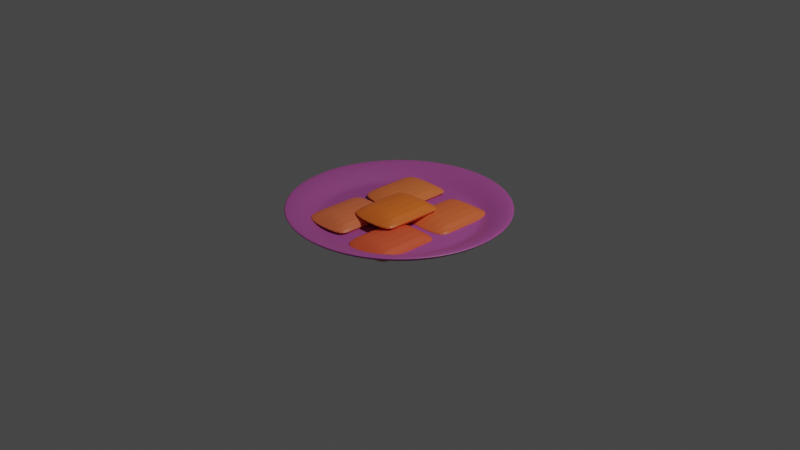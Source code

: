 # Source: kue_bantal.blend  (saved by Blender 2.92.15; exported with 4.5.12 LTS)
import bpy
from mathutils import Matrix  # noqa: F401  (used for matrix-valued properties, if any)

bpy.ops.wm.read_factory_settings(use_empty=True)
scene = bpy.context.scene
scene.name = 'Scene'

# ---- collections
col_collection = bpy.data.collections.new('Collection'); scene.collection.children.link(col_collection)

# ---- materials (node trees are filled in below, after node groups)
mat_material_006 = bpy.data.materials.new('Material.006')
mat_material_006.use_transparent_shadow = False
mat_material_004 = bpy.data.materials.new('Material.004')
mat_material_004.use_transparent_shadow = False
mat_material_005 = bpy.data.materials.new('Material.005')
mat_material_005.use_transparent_shadow = False
mat_material_003 = bpy.data.materials.new('Material.003')
mat_material_003.use_transparent_shadow = False
mat_material_001 = bpy.data.materials.new('Material.001')
mat_material_001.use_transparent_shadow = False
mat_material_002 = bpy.data.materials.new('Material.002')
mat_material_002.use_transparent_shadow = False

# ---- material node trees
mat_material_006.use_nodes = True; mat_material_006.node_tree.nodes.clear()
_N = mat_material_006.node_tree.nodes; _L = mat_material_006.node_tree.links
n0 = _N.new('ShaderNodeBsdfPrincipled'); n0.name = 'Principled BSDF'; n0.location = (10, 300)
n0.distribution = 'GGX'
n0.subsurface_method = 'BURLEY'
n0.inputs[0].default_value = (0.4031, 0.07998, 0.3087, 1.0)
n0.inputs[3].default_value = 1.45
n0.inputs[27].default_value = (0.0, 0.0, 0.0, 1.0)
n0.inputs[28].default_value = 1.0
n1 = _N.new('ShaderNodeOutputMaterial'); n1.name = 'Material Output'; n1.location = (300, 300)
_L.new(n0.outputs[0], n1.inputs[0])
n1.is_active_output = True
mat_material_004.use_nodes = True; mat_material_004.node_tree.nodes.clear()
_N = mat_material_004.node_tree.nodes; _L = mat_material_004.node_tree.links
n0 = _N.new('ShaderNodeBsdfPrincipled'); n0.name = 'Principled BSDF'; n0.location = (10, 300)
n0.distribution = 'GGX'
n0.subsurface_method = 'BURLEY'
n0.inputs[0].default_value = (0.8, 0.1037, 0.03631, 1.0)
n0.inputs[3].default_value = 1.45
n0.inputs[27].default_value = (0.0, 0.0, 0.0, 1.0)
n0.inputs[28].default_value = 1.0
n1 = _N.new('ShaderNodeOutputMaterial'); n1.name = 'Material Output'; n1.location = (300, 300)
_L.new(n0.outputs[0], n1.inputs[0])
n1.is_active_output = True
mat_material_005.use_nodes = True; mat_material_005.node_tree.nodes.clear()
_N = mat_material_005.node_tree.nodes; _L = mat_material_005.node_tree.links
n0 = _N.new('ShaderNodeBsdfPrincipled'); n0.name = 'Principled BSDF'; n0.location = (10, 300)
n0.distribution = 'GGX'
n0.subsurface_method = 'BURLEY'
n0.inputs[0].default_value = (0.8, 0.1686, 0.06233, 1.0)
n0.inputs[3].default_value = 1.45
n0.inputs[27].default_value = (0.0, 0.0, 0.0, 1.0)
n0.inputs[28].default_value = 1.0
n1 = _N.new('ShaderNodeOutputMaterial'); n1.name = 'Material Output'; n1.location = (300, 300)
_L.new(n0.outputs[0], n1.inputs[0])
n1.is_active_output = True
mat_material_003.use_nodes = True; mat_material_003.node_tree.nodes.clear()
_N = mat_material_003.node_tree.nodes; _L = mat_material_003.node_tree.links
n0 = _N.new('ShaderNodeBsdfPrincipled'); n0.name = 'Principled BSDF'; n0.location = (10, 300)
n0.distribution = 'GGX'
n0.subsurface_method = 'BURLEY'
n0.inputs[0].default_value = (0.8, 0.1595, 0.01726, 1.0)
n0.inputs[3].default_value = 1.45
n0.inputs[27].default_value = (0.0, 0.0, 0.0, 1.0)
n0.inputs[28].default_value = 1.0
n1 = _N.new('ShaderNodeOutputMaterial'); n1.name = 'Material Output'; n1.location = (300, 300)
_L.new(n0.outputs[0], n1.inputs[0])
n1.is_active_output = True
mat_material_001.use_nodes = True; mat_material_001.node_tree.nodes.clear()
_N = mat_material_001.node_tree.nodes; _L = mat_material_001.node_tree.links
n0 = _N.new('ShaderNodeBsdfPrincipled'); n0.name = 'Principled BSDF'; n0.location = (10, 300)
n0.distribution = 'GGX'
n0.subsurface_method = 'BURLEY'
n0.inputs[0].default_value = (0.8, 0.1773, 0.04597, 1.0)
n0.inputs[3].default_value = 1.45
n0.inputs[27].default_value = (0.0, 0.0, 0.0, 1.0)
n0.inputs[28].default_value = 1.0
n1 = _N.new('ShaderNodeOutputMaterial'); n1.name = 'Material Output'; n1.location = (300, 300)
_L.new(n0.outputs[0], n1.inputs[0])
n1.is_active_output = True
mat_material_002.use_nodes = True; mat_material_002.node_tree.nodes.clear()
_N = mat_material_002.node_tree.nodes; _L = mat_material_002.node_tree.links
n0 = _N.new('ShaderNodeBsdfPrincipled'); n0.name = 'Principled BSDF'; n0.location = (10, 300)
n0.distribution = 'GGX'
n0.subsurface_method = 'BURLEY'
n0.inputs[0].default_value = (0.8, 0.1449, 0.04019, 1.0)
n0.inputs[3].default_value = 1.45
n0.inputs[27].default_value = (0.0, 0.0, 0.0, 1.0)
n0.inputs[28].default_value = 1.0
n1 = _N.new('ShaderNodeOutputMaterial'); n1.name = 'Material Output'; n1.location = (300, 300)
_L.new(n0.outputs[0], n1.inputs[0])
n1.is_active_output = True

# ---- world
world_world = bpy.data.worlds.new('World'); scene.world = world_world
world_world.use_nodes = True; world_world.node_tree.nodes.clear()
_N = world_world.node_tree.nodes; _L = world_world.node_tree.links
n0 = _N.new('ShaderNodeOutputWorld'); n0.name = 'World Output'; n0.location = (300, 300)
n1 = _N.new('ShaderNodeBackground'); n1.name = 'Background'; n1.location = (10, 300)
n1.inputs[0].default_value = (0.05088, 0.05088, 0.05088, 1.0)
_L.new(n1.outputs[0], n0.inputs[0])
n0.is_active_output = True
world_world.color = (0.05088, 0.05088, 0.05088)
world_world.use_sun_shadow = False
world_world.sun_shadow_jitter_overblur = 0.0

# ---- cameras
cam_camera = bpy.data.cameras.new('Camera')
cam_camera.clip_end = 100.0
cam_camera.ortho_scale = 7.314

# ---- lights
light_light = bpy.data.lights.new('Light', 'POINT')
light_light.transmission_factor = 0.0
light_light.energy = 1000.0
light_light.shadow_soft_size = 0.1
light_light.shadow_maximum_resolution = 0.006
light_light.use_absolute_resolution = True

# ---- meshes
me_cylinder = bpy.data.meshes.new('Cylinder')
me_cylinder.from_pydata([(-1.327e-08, 0.8459, -1.0), (0.0, 1.0, 1.0), (0.2893, 0.7949, -1.0), (0.342, 0.9397, 1.0), (0.5437, 0.648, -1.0), (0.6428, 0.766, 1.0), (0.7326, 0.4229, -1.0), (0.866, 0.5, 1.0), (0.833, 0.1469, -1.0), (0.9848, 0.1736, 1.0), (0.833, -0.1469, -1.0), (0.9848, -0.1736, 1.0), (0.7326, -0.4229, -1.0), (0.866, -0.5, 1.0), (0.5437, -0.648, -1.0), (0.6428, -0.766, 1.0), (0.2893, -0.7949, -1.0), (0.342, -0.9397, 1.0), (1.145e-07, -0.8459, -1.0), (1.51e-07, -1.0, 1.0), (-0.2893, -0.7949, -1.0), (-0.342, -0.9397, 1.0), (-0.5437, -0.648, -1.0), (-0.6428, -0.766, 1.0), (-0.7326, -0.4229, -1.0), (-0.866, -0.5, 1.0), (-0.833, -0.1469, -1.0), (-0.9848, -0.1736, 1.0), (-0.833, 0.1469, -1.0), (-0.9848, 0.1736, 1.0), (-0.7326, 0.4229, -1.0), (-0.866, 0.5, 1.0), (-0.5437, 0.648, -1.0), (-0.6428, 0.766, 1.0), (-0.2893, 0.7949, -1.0), (-0.342, 0.9397, 1.0), (0.342, 0.9397, 2.774), (-1.397e-10, 1.0, 2.774), (0.6428, 0.766, 2.774), (0.866, 0.5, 2.774), (0.9848, 0.1736, 2.774), (0.9848, -0.1736, 2.774), (0.866, -0.5, 2.774), (0.6428, -0.766, 2.774), (0.342, -0.9397, 2.774), (1.509e-07, -1.0, 2.774), (-0.342, -0.9397, 2.774), (-0.6428, -0.766, 2.774), (-0.866, -0.5, 2.774), (-0.9848, -0.1736, 2.774), (-0.9848, 0.1736, 2.774), (-0.866, 0.5, 2.774), (-0.6428, 0.766, 2.774), (-0.342, 0.9397, 2.774), (0.2936, 0.8067, 0.6439), (-1.23e-08, 0.8585, 0.6439), (0.5518, 0.6577, 0.6439), (0.7435, 0.4293, 0.6439), (0.8455, 0.1491, 0.6439), (0.8455, -0.1491, 0.6439), (0.7435, -0.4293, 0.6439), (0.5518, -0.6577, 0.6439), (0.2936, -0.8067, 0.6439), (1.173e-07, -0.8585, 0.6439), (-0.2936, -0.8067, 0.6439), (-0.5518, -0.6577, 0.6439), (-0.7435, -0.4293, 0.6439), (-0.8455, -0.1491, 0.6439), (-0.8455, 0.1491, 0.6439), (-0.7435, 0.4293, 0.6439), (-0.5518, 0.6577, 0.6439), (-0.2936, 0.8067, 0.6439), (0.4052, 1.113, 3.362), (1.613e-08, 1.185, 3.362), (0.7615, 0.9076, 3.362), (1.026, 0.5924, 3.362), (1.167, 0.2057, 3.362), (1.167, -0.2057, 3.362), (1.026, -0.5924, 3.362), (0.7615, -0.9076, 3.362), (0.4052, -1.113, 3.362), (1.95e-07, -1.185, 3.362), (-0.4052, -1.113, 3.362), (-0.7615, -0.9076, 3.362), (-1.026, -0.5924, 3.362), (-1.167, -0.2057, 3.362), (-1.167, 0.2057, 3.362), (-1.026, 0.5924, 3.362), (-0.7616, 0.9076, 3.362), (-0.4052, 1.113, 3.362), (0.4052, 1.113, 4.296), (1.597e-08, 1.185, 4.296), (0.7615, 0.9076, 4.296), (1.026, 0.5924, 4.296), (1.167, 0.2057, 4.296), (1.167, -0.2057, 4.296), (1.026, -0.5924, 4.296), (0.7615, -0.9076, 4.296), (0.4052, -1.113, 4.296), (1.949e-07, -1.185, 4.296), (-0.4052, -1.113, 4.296), (-0.7615, -0.9076, 4.296), (-1.026, -0.5924, 4.296), (-1.167, -0.2057, 4.296), (-1.167, 0.2057, 4.296), (-1.026, 0.5924, 4.296), (-0.7616, 0.9076, 4.296), (-0.4052, 1.113, 4.296), (-2.005e-08, 0.7073, -1.0), (0.2419, 0.6646, -1.0), (0.4546, 0.5418, -1.0), (0.6125, 0.3536, -1.0), (0.6965, 0.1228, -1.0), (0.6965, -0.1228, -1.0), (0.6125, -0.3536, -1.0), (0.4546, -0.5418, -1.0), (0.2419, -0.6646, -1.0), (8.675e-08, -0.7073, -1.0), (-0.2419, -0.6646, -1.0), (-0.4546, -0.5418, -1.0), (-0.6125, -0.3536, -1.0), (-0.6965, -0.1228, -1.0), (-0.6965, 0.1228, -1.0), (-0.6125, 0.3536, -1.0), (-0.4546, 0.5418, -1.0), (-0.2419, 0.6646, -1.0), (0.2649, 0.7278, 0.6439), (-1.855e-08, 0.7745, 0.6439), (0.4979, 0.5933, 0.6439), (0.6708, 0.3873, 0.6439), (0.7628, 0.1345, 0.6439), (0.7628, -0.1345, 0.6439), (0.6708, -0.3873, 0.6439), (0.4979, -0.5933, 0.6439), (0.2649, -0.7278, 0.6439), (9.841e-08, -0.7745, 0.6439), (-0.2649, -0.7278, 0.6439), (-0.4979, -0.5933, 0.6439), (-0.6708, -0.3873, 0.6439), (-0.7628, -0.1345, 0.6439), (-0.7628, 0.1345, 0.6439), (-0.6708, 0.3873, 0.6439), (-0.4979, 0.5933, 0.6439), (-0.2649, 0.7278, 0.6439)], [], [(0, 1, 3, 2), (2, 3, 5, 4), (4, 5, 7, 6), (6, 7, 9, 8), (8, 9, 11, 10), (10, 11, 13, 12), (12, 13, 15, 14), (14, 15, 17, 16), (16, 17, 19, 18), (18, 19, 21, 20), (20, 21, 23, 22), (22, 23, 25, 24), (24, 25, 27, 26), (26, 27, 29, 28), (28, 29, 31, 30), (30, 31, 33, 32), (11, 9, 76, 77), (32, 33, 35, 34), (34, 35, 1, 0), (4, 6, 111, 110), (42, 41, 59, 60), (37, 36, 90, 91), (49, 50, 104, 103), (1, 35, 89, 73), (19, 17, 80, 81), (48, 49, 103, 102), (47, 48, 102, 101), (27, 25, 84, 85), (9, 7, 75, 76), (46, 47, 101, 100), (35, 33, 88, 89), (17, 15, 79, 80), (45, 46, 100, 99), (44, 45, 99, 98), (25, 23, 83, 84), (7, 5, 74, 75), (43, 44, 98, 97), (33, 31, 87, 88), (61, 60, 132, 133), (50, 49, 67, 68), (43, 42, 60, 61), (51, 50, 68, 69), (44, 43, 61, 62), (36, 37, 55, 54), (52, 51, 69, 70), (45, 44, 62, 63), (38, 36, 54, 56), (53, 52, 70, 71), (46, 45, 63, 64), (39, 38, 56, 57), (37, 53, 71, 55), (47, 46, 64, 65), (40, 39, 57, 58), (48, 47, 65, 66), (41, 40, 58, 59), (49, 48, 66, 67), (87, 86, 104, 105), (75, 74, 92, 93), (80, 79, 97, 98), (72, 73, 91, 90), (85, 84, 102, 103), (73, 89, 107, 91), (78, 77, 95, 96), (83, 82, 100, 101), (88, 87, 105, 106), (76, 75, 93, 94), (81, 80, 98, 99), (86, 85, 103, 104), (74, 72, 90, 92), (79, 78, 96, 97), (84, 83, 101, 102), (89, 88, 106, 107), (77, 76, 94, 95), (82, 81, 99, 100), (29, 27, 85, 86), (50, 51, 105, 104), (3, 1, 73, 72), (36, 38, 92, 90), (51, 52, 106, 105), (21, 19, 81, 82), (38, 39, 93, 92), (52, 53, 107, 106), (39, 40, 94, 93), (13, 11, 77, 78), (31, 29, 86, 87), (53, 37, 91, 107), (40, 41, 95, 94), (5, 3, 72, 74), (23, 21, 82, 83), (41, 42, 96, 95), (42, 43, 97, 96), (15, 13, 78, 79), (108, 109, 110, 111, 112, 113, 114, 115, 116, 117, 118, 119, 120, 121, 122, 123, 124, 125), (14, 16, 116, 115), (0, 2, 109, 108), (24, 26, 121, 120), (34, 0, 108, 125), (10, 12, 114, 113), (20, 22, 119, 118), (30, 32, 124, 123), (6, 8, 112, 111), (16, 18, 117, 116), (26, 28, 122, 121), (2, 4, 110, 109), (12, 14, 115, 114), (22, 24, 120, 119), (32, 34, 125, 124), (8, 10, 113, 112), (18, 20, 118, 117), (28, 30, 123, 122), (126, 127, 143, 142, 141, 140, 139, 138, 137, 136, 135, 134, 133, 132, 131, 130, 129, 128), (69, 68, 140, 141), (62, 61, 133, 134), (54, 55, 127, 126), (70, 69, 141, 142), (63, 62, 134, 135), (56, 54, 126, 128), (71, 70, 142, 143), (64, 63, 135, 136), (57, 56, 128, 129), (55, 71, 143, 127), (65, 64, 136, 137), (58, 57, 129, 130), (66, 65, 137, 138), (59, 58, 130, 131), (67, 66, 138, 139), (60, 59, 131, 132), (68, 67, 139, 140)])
_uv = me_cylinder.uv_layers.new(name='UVMap')
_uv.uv.foreach_set('vector', [1.0, 0.5, 1.0, 1.0, 0.9444, 1.0, 0.9444, 0.5, 0.9444, 0.5, 0.9444, 1.0, 0.8889, 1.0, 0.8889, 0.5, 0.8889, 0.5, 0.8889, 1.0, 0.8333, 1.0, 0.8333, 0.5, 0.8333, 0.5, 0.8333, 1.0, 0.7778, 1.0, 0.7778, 0.5, 0.7778, 0.5, 0.7778, 1.0, 0.7222, 1.0, 0.7222, 0.5, 0.7222, 0.5, 0.7222, 1.0, 0.6667, 1.0, 0.6667, 0.5, 0.6667, 0.5, 0.6667, 1.0, 0.6111, 1.0, 0.6111, 0.5, 0.6111, 0.5, 0.6111, 1.0, 0.5556, 1.0, 0.5556, 0.5, 0.5556, 0.5, 0.5556, 1.0, 0.5, 1.0, 0.5, 0.5, 0.5, 0.5, 0.5, 1.0, 0.4444, 1.0, 0.4444, 0.5, 0.4444, 0.5, 0.4444, 1.0, 0.3889, 1.0, 0.3889, 0.5, 0.3889, 0.5, 0.3889, 1.0, 0.3333, 1.0, 0.3333, 0.5, 0.3333, 0.5, 0.3333, 1.0, 0.2778, 1.0, 0.2778, 0.5, 0.2778, 0.5, 0.2778, 1.0, 0.2222, 1.0, 0.2222, 0.5, 0.2222, 0.5, 0.2222, 1.0, 0.1667, 1.0, 0.1667, 0.5, 0.1667, 0.5, 0.1667, 1.0, 0.1111, 1.0, 0.1111, 0.5, 0.7222, 1.0, 0.7778, 1.0, 0.7778, 1.0, 0.7222, 1.0, 0.1111, 0.5, 0.1111, 1.0, 0.05556, 1.0, 0.05556, 0.5, 0.05556, 0.5, 0.05556, 1.0, -1.863e-07, 1.0, -1.863e-07, 0.5, 0.8889, 0.5, 0.8333, 0.5, 0.8333, 0.5, 0.8889, 0.5, 0.6667, 1.0, 0.7222, 1.0, 0.7222, 1.0, 0.6667, 1.0, 1.0, 1.0, 0.9444, 1.0, 0.9444, 1.0, 1.0, 1.0, 0.2778, 1.0, 0.2222, 1.0, 0.2222, 1.0, 0.2778, 1.0, -1.863e-07, 1.0, 0.05556, 1.0, 0.05556, 1.0, -1.863e-07, 1.0, 0.5, 1.0, 0.5556, 1.0, 0.5556, 1.0, 0.5, 1.0, 0.3333, 1.0, 0.2778, 1.0, 0.2778, 1.0, 0.3333, 1.0, 0.3889, 1.0, 0.3333, 1.0, 0.3333, 1.0, 0.3889, 1.0, 0.2778, 1.0, 0.3333, 1.0, 0.3333, 1.0, 0.2778, 1.0, 0.7778, 1.0, 0.8333, 1.0, 0.8333, 1.0, 0.7778, 1.0, 0.4444, 1.0, 0.3889, 1.0, 0.3889, 1.0, 0.4444, 1.0, 0.05556, 1.0, 0.1111, 1.0, 0.1111, 1.0, 0.05556, 1.0, 0.5556, 1.0, 0.6111, 1.0, 0.6111, 1.0, 0.5556, 1.0, 0.5, 1.0, 0.4444, 1.0, 0.4444, 1.0, 0.5, 1.0, 0.5556, 1.0, 0.5, 1.0, 0.5, 1.0, 0.5556, 1.0, 0.3333, 1.0, 0.3889, 1.0, 0.3889, 1.0, 0.3333, 1.0, 0.8333, 1.0, 0.8889, 1.0, 0.8889, 1.0, 0.8333, 1.0, 0.6111, 1.0, 0.5556, 1.0, 0.5556, 1.0, 0.6111, 1.0, 0.1111, 1.0, 0.1667, 1.0, 0.1667, 1.0, 0.1111, 1.0, 0.6111, 1.0, 0.6667, 1.0, 0.6667, 1.0, 0.6111, 1.0, 0.2222, 1.0, 0.2778, 1.0, 0.2778, 1.0, 0.2222, 1.0, 0.6111, 1.0, 0.6667, 1.0, 0.6667, 1.0, 0.6111, 1.0, 0.1667, 1.0, 0.2222, 1.0, 0.2222, 1.0, 0.1667, 1.0, 0.5556, 1.0, 0.6111, 1.0, 0.6111, 1.0, 0.5556, 1.0, 0.9444, 1.0, 1.0, 1.0, 1.0, 1.0, 0.9444, 1.0, 0.1111, 1.0, 0.1667, 1.0, 0.1667, 1.0, 0.1111, 1.0, 0.5, 1.0, 0.5556, 1.0, 0.5556, 1.0, 0.5, 1.0, 0.8889, 1.0, 0.9444, 1.0, 0.9444, 1.0, 0.8889, 1.0, 0.05556, 1.0, 0.1111, 1.0, 0.1111, 1.0, 0.05556, 1.0, 0.4444, 1.0, 0.5, 1.0, 0.5, 1.0, 0.4444, 1.0, 0.8333, 1.0, 0.8889, 1.0, 0.8889, 1.0, 0.8333, 1.0, -1.863e-07, 1.0, 0.05556, 1.0, 0.05556, 1.0, -1.863e-07, 1.0, 0.3889, 1.0, 0.4444, 1.0, 0.4444, 1.0, 0.3889, 1.0, 0.7778, 1.0, 0.8333, 1.0, 0.8333, 1.0, 0.7778, 1.0, 0.3333, 1.0, 0.3889, 1.0, 0.3889, 1.0, 0.3333, 1.0, 0.7222, 1.0, 0.7778, 1.0, 0.7778, 1.0, 0.7222, 1.0, 0.2778, 1.0, 0.3333, 1.0, 0.3333, 1.0, 0.2778, 1.0, 0.1667, 1.0, 0.2222, 1.0, 0.2222, 1.0, 0.1667, 1.0, 0.8333, 1.0, 0.8889, 1.0, 0.8889, 1.0, 0.8333, 1.0, 0.5556, 1.0, 0.6111, 1.0, 0.6111, 1.0, 0.5556, 1.0, 0.9444, 1.0, 1.0, 1.0, 1.0, 1.0, 0.9444, 1.0, 0.2778, 1.0, 0.3333, 1.0, 0.3333, 1.0, 0.2778, 1.0, -1.863e-07, 1.0, 0.05556, 1.0, 0.05556, 1.0, -1.863e-07, 1.0, 0.6667, 1.0, 0.7222, 1.0, 0.7222, 1.0, 0.6667, 1.0, 0.3889, 1.0, 0.4444, 1.0, 0.4444, 1.0, 0.3889, 1.0, 0.1111, 1.0, 0.1667, 1.0, 0.1667, 1.0, 0.1111, 1.0, 0.7778, 1.0, 0.8333, 1.0, 0.8333, 1.0, 0.7778, 1.0, 0.5, 1.0, 0.5556, 1.0, 0.5556, 1.0, 0.5, 1.0, 0.2222, 1.0, 0.2778, 1.0, 0.2778, 1.0, 0.2222, 1.0, 0.8889, 1.0, 0.9444, 1.0, 0.9444, 1.0, 0.8889, 1.0, 0.6111, 1.0, 0.6667, 1.0, 0.6667, 1.0, 0.6111, 1.0, 0.3333, 1.0, 0.3889, 1.0, 0.3889, 1.0, 0.3333, 1.0, 0.05556, 1.0, 0.1111, 1.0, 0.1111, 1.0, 0.05556, 1.0, 0.7222, 1.0, 0.7778, 1.0, 0.7778, 1.0, 0.7222, 1.0, 0.4444, 1.0, 0.5, 1.0, 0.5, 1.0, 0.4444, 1.0, 0.2222, 1.0, 0.2778, 1.0, 0.2778, 1.0, 0.2222, 1.0, 0.2222, 1.0, 0.1667, 1.0, 0.1667, 1.0, 0.2222, 1.0, 0.9444, 1.0, 1.0, 1.0, 1.0, 1.0, 0.9444, 1.0, 0.9444, 1.0, 0.8889, 1.0, 0.8889, 1.0, 0.9444, 1.0, 0.1667, 1.0, 0.1111, 1.0, 0.1111, 1.0, 0.1667, 1.0, 0.4444, 1.0, 0.5, 1.0, 0.5, 1.0, 0.4444, 1.0, 0.8889, 1.0, 0.8333, 1.0, 0.8333, 1.0, 0.8889, 1.0, 0.1111, 1.0, 0.05556, 1.0, 0.05556, 1.0, 0.1111, 1.0, 0.8333, 1.0, 0.7778, 1.0, 0.7778, 1.0, 0.8333, 1.0, 0.6667, 1.0, 0.7222, 1.0, 0.7222, 1.0, 0.6667, 1.0, 0.1667, 1.0, 0.2222, 1.0, 0.2222, 1.0, 0.1667, 1.0, 0.05556, 1.0, -1.863e-07, 1.0, -1.863e-07, 1.0, 0.05556, 1.0, 0.7778, 1.0, 0.7222, 1.0, 0.7222, 1.0, 0.7778, 1.0, 0.8889, 1.0, 0.9444, 1.0, 0.9444, 1.0, 0.8889, 1.0, 0.3889, 1.0, 0.4444, 1.0, 0.4444, 1.0, 0.3889, 1.0, 0.7222, 1.0, 0.6667, 1.0, 0.6667, 1.0, 0.7222, 1.0, 0.6667, 1.0, 0.6111, 1.0, 0.6111, 1.0, 0.6667, 1.0, 0.6111, 1.0, 0.6667, 1.0, 0.6667, 1.0, 0.6111, 1.0, 0.75, 0.49, 0.8321, 0.4755, 0.9043, 0.4339, 0.9578, 0.37, 0.9864, 0.2917, 0.9864, 0.2083, 0.9578, 0.13, 0.9043, 0.06615, 0.8321, 0.02447, 0.75, 0.01, 0.6679, 0.02447, 0.5957, 0.06615, 0.5422, 0.13, 0.5136, 0.2083, 0.5136, 0.2917, 0.5422, 0.37, 0.5957, 0.4339, 0.6679, 0.4755, 0.6111, 0.5, 0.5556, 0.5, 0.5556, 0.5, 0.6111, 0.5, 1.0, 0.5, 0.9444, 0.5, 0.9444, 0.5, 1.0, 0.5, 0.3333, 0.5, 0.2778, 0.5, 0.2778, 0.5, 0.3333, 0.5, 0.05556, 0.5, -1.863e-07, 0.5, -1.863e-07, 0.5, 0.05556, 0.5, 0.7222, 0.5, 0.6667, 0.5, 0.6667, 0.5, 0.7222, 0.5, 0.4444, 0.5, 0.3889, 0.5, 0.3889, 0.5, 0.4444, 0.5, 0.1667, 0.5, 0.1111, 0.5, 0.1111, 0.5, 0.1667, 0.5, 0.8333, 0.5, 0.7778, 0.5, 0.7778, 0.5, 0.8333, 0.5, 0.5556, 0.5, 0.5, 0.5, 0.5, 0.5, 0.5556, 0.5, 0.2778, 0.5, 0.2222, 0.5, 0.2222, 0.5, 0.2778, 0.5, 0.9444, 0.5, 0.8889, 0.5, 0.8889, 0.5, 0.9444, 0.5, 0.6667, 0.5, 0.6111, 0.5, 0.6111, 0.5, 0.6667, 0.5, 0.3889, 0.5, 0.3333, 0.5, 0.3333, 0.5, 0.3889, 0.5, 0.1111, 0.5, 0.05556, 0.5, 0.05556, 0.5, 0.1111, 0.5, 0.7778, 0.5, 0.7222, 0.5, 0.7222, 0.5, 0.7778, 0.5, 0.5, 0.5, 0.4444, 0.5, 0.4444, 0.5, 0.5, 0.5, 0.2222, 0.5, 0.1667, 0.5, 0.1667, 0.5, 0.2222, 0.5, 0.3321, 0.4755, 0.25, 0.49, 0.1679, 0.4755, 0.09573, 0.4339, 0.04215, 0.37, 0.01365, 0.2917, 0.01365, 0.2083, 0.04215, 0.13, 0.09573, 0.06615, 0.1679, 0.02447, 0.25, 0.01, 0.3321, 0.02447, 0.4043, 0.06615, 0.4578, 0.13, 0.4864, 0.2083, 0.4864, 0.2917, 0.4578, 0.37, 0.4043, 0.4339, 0.1667, 1.0, 0.2222, 1.0, 0.2222, 1.0, 0.1667, 1.0, 0.5556, 1.0, 0.6111, 1.0, 0.6111, 1.0, 0.5556, 1.0, 0.9444, 1.0, 1.0, 1.0, 1.0, 1.0, 0.9444, 1.0, 0.1111, 1.0, 0.1667, 1.0, 0.1667, 1.0, 0.1111, 1.0, 0.5, 1.0, 0.5556, 1.0, 0.5556, 1.0, 0.5, 1.0, 0.8889, 1.0, 0.9444, 1.0, 0.9444, 1.0, 0.8889, 1.0, 0.05556, 1.0, 0.1111, 1.0, 0.1111, 1.0, 0.05556, 1.0, 0.4444, 1.0, 0.5, 1.0, 0.5, 1.0, 0.4444, 1.0, 0.8333, 1.0, 0.8889, 1.0, 0.8889, 1.0, 0.8333, 1.0, -1.863e-07, 1.0, 0.05556, 1.0, 0.05556, 1.0, -1.863e-07, 1.0, 0.3889, 1.0, 0.4444, 1.0, 0.4444, 1.0, 0.3889, 1.0, 0.7778, 1.0, 0.8333, 1.0, 0.8333, 1.0, 0.7778, 1.0, 0.3333, 1.0, 0.3889, 1.0, 0.3889, 1.0, 0.3333, 1.0, 0.7222, 1.0, 0.7778, 1.0, 0.7778, 1.0, 0.7222, 1.0, 0.2778, 1.0, 0.3333, 1.0, 0.3333, 1.0, 0.2778, 1.0, 0.6667, 1.0, 0.7222, 1.0, 0.7222, 1.0, 0.6667, 1.0, 0.2222, 1.0, 0.2778, 1.0, 0.2778, 1.0, 0.2222, 1.0])
me_cylinder.materials.append(mat_material_006)
me_cylinder.use_remesh_fix_poles = True
me_cylinder.use_remesh_preserve_attributes = False
me_cylinder.use_mirror_vertex_groups = False
me_cylinder.update()
me_cube = bpy.data.meshes.new('Cube')
me_cube.from_pydata([(-1.0, -1.0, -0.3228), (-1.0, -1.0, -0.3792), (-1.0, 1.0, -0.3012), (-1.0, 1.0, -0.4009), (1.0, -1.0, -0.3228), (1.0, -1.0, -0.3792), (1.0, 1.0, -0.3012), (1.0, 1.0, -0.4009), (-1.0, 0.7127, -1.0), (-1.0, 0.3793, -1.0), (-1.0, 0.046, -1.0), (-1.0, -0.2873, -1.0), (-1.0, -0.6207, -1.0), (-1.0, -0.6207, 0.2979), (-1.0, -0.2873, 0.2979), (-1.0, 0.046, 0.2979), (-1.0, 0.3793, 0.2979), (-1.0, 0.7127, 0.2979), (1.0, -0.6207, -1.0), (1.0, -0.2873, -1.0), (1.0, 0.046, -1.0), (1.0, 0.3793, -1.0), (1.0, 0.7127, -1.0), (1.0, 0.7127, 0.2979), (1.0, 0.3793, 0.2979), (1.0, 0.046, 0.2979), (1.0, -0.2873, 0.2979), (1.0, -0.6207, 0.2979)], [], [(8, 17, 3, 2), (2, 3, 7, 6), (18, 27, 5, 4), (4, 5, 1, 0), (12, 18, 4, 0), (27, 13, 1, 5), (7, 3, 17, 23), (23, 17, 16, 24), (24, 16, 15, 25), (25, 15, 14, 26), (26, 14, 13, 27), (2, 6, 22, 8), (8, 22, 21, 9), (9, 21, 20, 10), (10, 20, 19, 11), (11, 19, 18, 12), (6, 7, 23, 22), (22, 23, 24, 21), (21, 24, 25, 20), (20, 25, 26, 19), (19, 26, 27, 18), (0, 1, 13, 12), (12, 13, 14, 11), (11, 14, 15, 10), (10, 15, 16, 9), (9, 16, 17, 8)])
_uv = me_cube.uv_layers.new(name='UVMap')
_uv.uv.foreach_set('vector', [0.375, 0.2141, 0.625, 0.2141, 0.625, 0.25, 0.375, 0.25, 0.375, 0.25, 0.625, 0.25, 0.625, 0.5, 0.375, 0.5, 0.375, 0.7026, 0.625, 0.7026, 0.625, 0.75, 0.375, 0.75, 0.375, 0.75, 0.625, 0.75, 0.625, 1.0, 0.375, 1.0, 0.125, 0.7026, 0.375, 0.7026, 0.375, 0.75, 0.125, 0.75, 0.625, 0.7026, 0.875, 0.7026, 0.875, 0.75, 0.625, 0.75, 0.625, 0.5, 0.875, 0.5, 0.875, 0.5359, 0.625, 0.5359, 0.625, 0.5359, 0.875, 0.5359, 0.875, 0.5776, 0.625, 0.5776, 0.625, 0.5776, 0.875, 0.5776, 0.875, 0.6193, 0.625, 0.6193, 0.625, 0.6193, 0.875, 0.6193, 0.875, 0.6609, 0.625, 0.6609, 0.625, 0.6609, 0.875, 0.6609, 0.875, 0.7026, 0.625, 0.7026, 0.125, 0.5, 0.375, 0.5, 0.375, 0.5359, 0.125, 0.5359, 0.125, 0.5359, 0.375, 0.5359, 0.375, 0.5776, 0.125, 0.5776, 0.125, 0.5776, 0.375, 0.5776, 0.375, 0.6192, 0.125, 0.6192, 0.125, 0.6192, 0.375, 0.6192, 0.375, 0.6609, 0.125, 0.6609, 0.125, 0.6609, 0.375, 0.6609, 0.375, 0.7026, 0.125, 0.7026, 0.375, 0.5, 0.625, 0.5, 0.625, 0.5359, 0.375, 0.5359, 0.375, 0.5359, 0.625, 0.5359, 0.625, 0.5776, 0.375, 0.5776, 0.375, 0.5776, 0.625, 0.5776, 0.625, 0.6193, 0.375, 0.6192, 0.375, 0.6192, 0.625, 0.6193, 0.625, 0.6609, 0.375, 0.6609, 0.375, 0.6609, 0.625, 0.6609, 0.625, 0.7026, 0.375, 0.7026, 0.375, 0.0, 0.625, 0.0, 0.625, 0.04742, 0.375, 0.04742, 0.375, 0.04742, 0.625, 0.04742, 0.625, 0.08908, 0.375, 0.08908, 0.375, 0.08908, 0.625, 0.08908, 0.625, 0.1307, 0.375, 0.1307, 0.375, 0.1307, 0.625, 0.1307, 0.625, 0.1724, 0.375, 0.1724, 0.375, 0.1724, 0.625, 0.1724, 0.625, 0.2141, 0.375, 0.2141])
me_cube.materials.append(mat_material_004)
me_cube.use_remesh_fix_poles = True
me_cube.use_remesh_preserve_attributes = False
me_cube.use_mirror_vertex_groups = False
me_cube.update()
me_cube_001 = bpy.data.meshes.new('Cube.001')
me_cube_001.from_pydata([(-1.0, -1.0, -0.3228), (-1.0, -1.0, -0.3792), (-1.0, 1.0, -0.3012), (-1.0, 1.0, -0.4009), (1.0, -1.0, -0.3228), (1.0, -1.0, -0.3792), (1.0, 1.0, -0.3012), (1.0, 1.0, -0.4009), (-1.0, 0.7127, -1.0), (-1.0, 0.3793, -1.0), (-1.0, 0.046, -1.0), (-1.0, -0.2873, -1.0), (-1.0, -0.6207, -1.0), (-1.0, -0.6207, 0.2979), (-1.0, -0.2873, 0.2979), (-1.0, 0.046, 0.2979), (-1.0, 0.3793, 0.2979), (-1.0, 0.7127, 0.2979), (1.0, -0.6207, -1.0), (1.0, -0.2873, -1.0), (1.0, 0.046, -1.0), (1.0, 0.3793, -1.0), (1.0, 0.7127, -1.0), (1.0, 0.7127, 0.2979), (1.0, 0.3793, 0.2979), (1.0, 0.046, 0.2979), (1.0, -0.2873, 0.2979), (1.0, -0.6207, 0.2979)], [], [(8, 17, 3, 2), (2, 3, 7, 6), (18, 27, 5, 4), (4, 5, 1, 0), (12, 18, 4, 0), (27, 13, 1, 5), (7, 3, 17, 23), (23, 17, 16, 24), (24, 16, 15, 25), (25, 15, 14, 26), (26, 14, 13, 27), (2, 6, 22, 8), (8, 22, 21, 9), (9, 21, 20, 10), (10, 20, 19, 11), (11, 19, 18, 12), (6, 7, 23, 22), (22, 23, 24, 21), (21, 24, 25, 20), (20, 25, 26, 19), (19, 26, 27, 18), (0, 1, 13, 12), (12, 13, 14, 11), (11, 14, 15, 10), (10, 15, 16, 9), (9, 16, 17, 8)])
_uv = me_cube_001.uv_layers.new(name='UVMap')
_uv.uv.foreach_set('vector', [0.375, 0.2141, 0.625, 0.2141, 0.625, 0.25, 0.375, 0.25, 0.375, 0.25, 0.625, 0.25, 0.625, 0.5, 0.375, 0.5, 0.375, 0.7026, 0.625, 0.7026, 0.625, 0.75, 0.375, 0.75, 0.375, 0.75, 0.625, 0.75, 0.625, 1.0, 0.375, 1.0, 0.125, 0.7026, 0.375, 0.7026, 0.375, 0.75, 0.125, 0.75, 0.625, 0.7026, 0.875, 0.7026, 0.875, 0.75, 0.625, 0.75, 0.625, 0.5, 0.875, 0.5, 0.875, 0.5359, 0.625, 0.5359, 0.625, 0.5359, 0.875, 0.5359, 0.875, 0.5776, 0.625, 0.5776, 0.625, 0.5776, 0.875, 0.5776, 0.875, 0.6193, 0.625, 0.6193, 0.625, 0.6193, 0.875, 0.6193, 0.875, 0.6609, 0.625, 0.6609, 0.625, 0.6609, 0.875, 0.6609, 0.875, 0.7026, 0.625, 0.7026, 0.125, 0.5, 0.375, 0.5, 0.375, 0.5359, 0.125, 0.5359, 0.125, 0.5359, 0.375, 0.5359, 0.375, 0.5776, 0.125, 0.5776, 0.125, 0.5776, 0.375, 0.5776, 0.375, 0.6192, 0.125, 0.6192, 0.125, 0.6192, 0.375, 0.6192, 0.375, 0.6609, 0.125, 0.6609, 0.125, 0.6609, 0.375, 0.6609, 0.375, 0.7026, 0.125, 0.7026, 0.375, 0.5, 0.625, 0.5, 0.625, 0.5359, 0.375, 0.5359, 0.375, 0.5359, 0.625, 0.5359, 0.625, 0.5776, 0.375, 0.5776, 0.375, 0.5776, 0.625, 0.5776, 0.625, 0.6193, 0.375, 0.6192, 0.375, 0.6192, 0.625, 0.6193, 0.625, 0.6609, 0.375, 0.6609, 0.375, 0.6609, 0.625, 0.6609, 0.625, 0.7026, 0.375, 0.7026, 0.375, 0.0, 0.625, 0.0, 0.625, 0.04742, 0.375, 0.04742, 0.375, 0.04742, 0.625, 0.04742, 0.625, 0.08908, 0.375, 0.08908, 0.375, 0.08908, 0.625, 0.08908, 0.625, 0.1307, 0.375, 0.1307, 0.375, 0.1307, 0.625, 0.1307, 0.625, 0.1724, 0.375, 0.1724, 0.375, 0.1724, 0.625, 0.1724, 0.625, 0.2141, 0.375, 0.2141])
me_cube_001.materials.append(mat_material_005)
me_cube_001.use_remesh_fix_poles = True
me_cube_001.use_remesh_preserve_attributes = False
me_cube_001.use_mirror_vertex_groups = False
me_cube_001.update()
me_cube_002 = bpy.data.meshes.new('Cube.002')
me_cube_002.from_pydata([(-1.0, -1.0, -0.3228), (-1.0, -1.0, -0.3792), (-1.0, 1.0, -0.3012), (-1.0, 1.0, -0.4009), (1.0, -1.0, -0.3228), (1.0, -1.0, -0.3792), (1.0, 1.0, -0.3012), (1.0, 1.0, -0.4009), (-1.0, 0.7127, -1.0), (-1.0, 0.3793, -1.0), (-1.0, 0.046, -1.0), (-1.0, -0.2873, -1.0), (-1.0, -0.6207, -1.0), (-1.0, -0.6207, 0.2979), (-1.0, -0.2873, 0.2979), (-1.0, 0.046, 0.2979), (-1.0, 0.3793, 0.2979), (-1.0, 0.7127, 0.2979), (1.0, -0.6207, -1.0), (1.0, -0.2873, -1.0), (1.0, 0.046, -1.0), (1.0, 0.3793, -1.0), (1.0, 0.7127, -1.0), (1.0, 0.7127, 0.2979), (1.0, 0.3793, 0.2979), (1.0, 0.046, 0.2979), (1.0, -0.2873, 0.2979), (1.0, -0.6207, 0.2979)], [], [(8, 17, 3, 2), (2, 3, 7, 6), (18, 27, 5, 4), (4, 5, 1, 0), (12, 18, 4, 0), (27, 13, 1, 5), (7, 3, 17, 23), (23, 17, 16, 24), (24, 16, 15, 25), (25, 15, 14, 26), (26, 14, 13, 27), (2, 6, 22, 8), (8, 22, 21, 9), (9, 21, 20, 10), (10, 20, 19, 11), (11, 19, 18, 12), (6, 7, 23, 22), (22, 23, 24, 21), (21, 24, 25, 20), (20, 25, 26, 19), (19, 26, 27, 18), (0, 1, 13, 12), (12, 13, 14, 11), (11, 14, 15, 10), (10, 15, 16, 9), (9, 16, 17, 8)])
_uv = me_cube_002.uv_layers.new(name='UVMap')
_uv.uv.foreach_set('vector', [0.375, 0.2141, 0.625, 0.2141, 0.625, 0.25, 0.375, 0.25, 0.375, 0.25, 0.625, 0.25, 0.625, 0.5, 0.375, 0.5, 0.375, 0.7026, 0.625, 0.7026, 0.625, 0.75, 0.375, 0.75, 0.375, 0.75, 0.625, 0.75, 0.625, 1.0, 0.375, 1.0, 0.125, 0.7026, 0.375, 0.7026, 0.375, 0.75, 0.125, 0.75, 0.625, 0.7026, 0.875, 0.7026, 0.875, 0.75, 0.625, 0.75, 0.625, 0.5, 0.875, 0.5, 0.875, 0.5359, 0.625, 0.5359, 0.625, 0.5359, 0.875, 0.5359, 0.875, 0.5776, 0.625, 0.5776, 0.625, 0.5776, 0.875, 0.5776, 0.875, 0.6193, 0.625, 0.6193, 0.625, 0.6193, 0.875, 0.6193, 0.875, 0.6609, 0.625, 0.6609, 0.625, 0.6609, 0.875, 0.6609, 0.875, 0.7026, 0.625, 0.7026, 0.125, 0.5, 0.375, 0.5, 0.375, 0.5359, 0.125, 0.5359, 0.125, 0.5359, 0.375, 0.5359, 0.375, 0.5776, 0.125, 0.5776, 0.125, 0.5776, 0.375, 0.5776, 0.375, 0.6192, 0.125, 0.6192, 0.125, 0.6192, 0.375, 0.6192, 0.375, 0.6609, 0.125, 0.6609, 0.125, 0.6609, 0.375, 0.6609, 0.375, 0.7026, 0.125, 0.7026, 0.375, 0.5, 0.625, 0.5, 0.625, 0.5359, 0.375, 0.5359, 0.375, 0.5359, 0.625, 0.5359, 0.625, 0.5776, 0.375, 0.5776, 0.375, 0.5776, 0.625, 0.5776, 0.625, 0.6193, 0.375, 0.6192, 0.375, 0.6192, 0.625, 0.6193, 0.625, 0.6609, 0.375, 0.6609, 0.375, 0.6609, 0.625, 0.6609, 0.625, 0.7026, 0.375, 0.7026, 0.375, 0.0, 0.625, 0.0, 0.625, 0.04742, 0.375, 0.04742, 0.375, 0.04742, 0.625, 0.04742, 0.625, 0.08908, 0.375, 0.08908, 0.375, 0.08908, 0.625, 0.08908, 0.625, 0.1307, 0.375, 0.1307, 0.375, 0.1307, 0.625, 0.1307, 0.625, 0.1724, 0.375, 0.1724, 0.375, 0.1724, 0.625, 0.1724, 0.625, 0.2141, 0.375, 0.2141])
me_cube_002.materials.append(mat_material_003)
me_cube_002.use_remesh_fix_poles = True
me_cube_002.use_remesh_preserve_attributes = False
me_cube_002.use_mirror_vertex_groups = False
me_cube_002.update()
me_cube_003 = bpy.data.meshes.new('Cube.003')
me_cube_003.from_pydata([(-1.0, -1.0, -0.3228), (-1.0, -1.0, -0.3792), (-1.0, 1.0, -0.3012), (-1.0, 1.0, -0.4009), (1.0, -1.0, -0.3228), (1.0, -1.0, -0.3792), (1.0, 1.0, -0.3012), (1.0, 1.0, -0.4009), (-1.0, 0.7127, -1.0), (-1.0, 0.3793, -1.0), (-1.0, 0.046, -1.0), (-1.0, -0.2873, -1.0), (-1.0, -0.6207, -1.0), (-1.0, -0.6207, 0.2979), (-1.0, -0.2873, 0.2979), (-1.0, 0.046, 0.2979), (-1.0, 0.3793, 0.2979), (-1.0, 0.7127, 0.2979), (1.0, -0.6207, -1.0), (1.0, -0.2873, -1.0), (1.0, 0.046, -1.0), (1.0, 0.3793, -1.0), (1.0, 0.7127, -1.0), (1.0, 0.7127, 0.2979), (1.0, 0.3793, 0.2979), (1.0, 0.046, 0.2979), (1.0, -0.2873, 0.2979), (1.0, -0.6207, 0.2979)], [], [(8, 17, 3, 2), (2, 3, 7, 6), (18, 27, 5, 4), (4, 5, 1, 0), (12, 18, 4, 0), (27, 13, 1, 5), (7, 3, 17, 23), (23, 17, 16, 24), (24, 16, 15, 25), (25, 15, 14, 26), (26, 14, 13, 27), (2, 6, 22, 8), (8, 22, 21, 9), (9, 21, 20, 10), (10, 20, 19, 11), (11, 19, 18, 12), (6, 7, 23, 22), (22, 23, 24, 21), (21, 24, 25, 20), (20, 25, 26, 19), (19, 26, 27, 18), (0, 1, 13, 12), (12, 13, 14, 11), (11, 14, 15, 10), (10, 15, 16, 9), (9, 16, 17, 8)])
_uv = me_cube_003.uv_layers.new(name='UVMap')
_uv.uv.foreach_set('vector', [0.375, 0.2141, 0.625, 0.2141, 0.625, 0.25, 0.375, 0.25, 0.375, 0.25, 0.625, 0.25, 0.625, 0.5, 0.375, 0.5, 0.375, 0.7026, 0.625, 0.7026, 0.625, 0.75, 0.375, 0.75, 0.375, 0.75, 0.625, 0.75, 0.625, 1.0, 0.375, 1.0, 0.125, 0.7026, 0.375, 0.7026, 0.375, 0.75, 0.125, 0.75, 0.625, 0.7026, 0.875, 0.7026, 0.875, 0.75, 0.625, 0.75, 0.625, 0.5, 0.875, 0.5, 0.875, 0.5359, 0.625, 0.5359, 0.625, 0.5359, 0.875, 0.5359, 0.875, 0.5776, 0.625, 0.5776, 0.625, 0.5776, 0.875, 0.5776, 0.875, 0.6193, 0.625, 0.6193, 0.625, 0.6193, 0.875, 0.6193, 0.875, 0.6609, 0.625, 0.6609, 0.625, 0.6609, 0.875, 0.6609, 0.875, 0.7026, 0.625, 0.7026, 0.125, 0.5, 0.375, 0.5, 0.375, 0.5359, 0.125, 0.5359, 0.125, 0.5359, 0.375, 0.5359, 0.375, 0.5776, 0.125, 0.5776, 0.125, 0.5776, 0.375, 0.5776, 0.375, 0.6192, 0.125, 0.6192, 0.125, 0.6192, 0.375, 0.6192, 0.375, 0.6609, 0.125, 0.6609, 0.125, 0.6609, 0.375, 0.6609, 0.375, 0.7026, 0.125, 0.7026, 0.375, 0.5, 0.625, 0.5, 0.625, 0.5359, 0.375, 0.5359, 0.375, 0.5359, 0.625, 0.5359, 0.625, 0.5776, 0.375, 0.5776, 0.375, 0.5776, 0.625, 0.5776, 0.625, 0.6193, 0.375, 0.6192, 0.375, 0.6192, 0.625, 0.6193, 0.625, 0.6609, 0.375, 0.6609, 0.375, 0.6609, 0.625, 0.6609, 0.625, 0.7026, 0.375, 0.7026, 0.375, 0.0, 0.625, 0.0, 0.625, 0.04742, 0.375, 0.04742, 0.375, 0.04742, 0.625, 0.04742, 0.625, 0.08908, 0.375, 0.08908, 0.375, 0.08908, 0.625, 0.08908, 0.625, 0.1307, 0.375, 0.1307, 0.375, 0.1307, 0.625, 0.1307, 0.625, 0.1724, 0.375, 0.1724, 0.375, 0.1724, 0.625, 0.1724, 0.625, 0.2141, 0.375, 0.2141])
me_cube_003.materials.append(mat_material_001)
me_cube_003.use_remesh_fix_poles = True
me_cube_003.use_remesh_preserve_attributes = False
me_cube_003.use_mirror_vertex_groups = False
me_cube_003.update()
me_cube_004 = bpy.data.meshes.new('Cube.004')
me_cube_004.from_pydata([(-1.0, -1.0, -0.3228), (-1.0, -1.0, -0.3792), (-1.0, 1.0, -0.3012), (-1.0, 1.0, -0.4009), (1.0, -1.0, -0.3228), (1.0, -1.0, -0.3792), (1.0, 1.0, -0.3012), (1.0, 1.0, -0.4009), (-1.0, 0.7127, -1.0), (-1.0, 0.3793, -1.0), (-1.0, 0.046, -1.0), (-1.0, -0.2873, -1.0), (-1.0, -0.6207, -1.0), (-1.0, -0.6207, 0.2979), (-1.0, -0.2873, 0.2979), (-1.0, 0.046, 0.2979), (-1.0, 0.3793, 0.2979), (-1.0, 0.7127, 0.2979), (1.0, -0.6207, -1.0), (1.0, -0.2873, -1.0), (1.0, 0.046, -1.0), (1.0, 0.3793, -1.0), (1.0, 0.7127, -1.0), (1.0, 0.7127, 0.2979), (1.0, 0.3793, 0.2979), (1.0, 0.046, 0.2979), (1.0, -0.2873, 0.2979), (1.0, -0.6207, 0.2979)], [], [(8, 17, 3, 2), (2, 3, 7, 6), (18, 27, 5, 4), (4, 5, 1, 0), (12, 18, 4, 0), (27, 13, 1, 5), (7, 3, 17, 23), (23, 17, 16, 24), (24, 16, 15, 25), (25, 15, 14, 26), (26, 14, 13, 27), (2, 6, 22, 8), (8, 22, 21, 9), (9, 21, 20, 10), (10, 20, 19, 11), (11, 19, 18, 12), (6, 7, 23, 22), (22, 23, 24, 21), (21, 24, 25, 20), (20, 25, 26, 19), (19, 26, 27, 18), (0, 1, 13, 12), (12, 13, 14, 11), (11, 14, 15, 10), (10, 15, 16, 9), (9, 16, 17, 8)])
_uv = me_cube_004.uv_layers.new(name='UVMap')
_uv.uv.foreach_set('vector', [0.375, 0.2141, 0.625, 0.2141, 0.625, 0.25, 0.375, 0.25, 0.375, 0.25, 0.625, 0.25, 0.625, 0.5, 0.375, 0.5, 0.375, 0.7026, 0.625, 0.7026, 0.625, 0.75, 0.375, 0.75, 0.375, 0.75, 0.625, 0.75, 0.625, 1.0, 0.375, 1.0, 0.125, 0.7026, 0.375, 0.7026, 0.375, 0.75, 0.125, 0.75, 0.625, 0.7026, 0.875, 0.7026, 0.875, 0.75, 0.625, 0.75, 0.625, 0.5, 0.875, 0.5, 0.875, 0.5359, 0.625, 0.5359, 0.625, 0.5359, 0.875, 0.5359, 0.875, 0.5776, 0.625, 0.5776, 0.625, 0.5776, 0.875, 0.5776, 0.875, 0.6193, 0.625, 0.6193, 0.625, 0.6193, 0.875, 0.6193, 0.875, 0.6609, 0.625, 0.6609, 0.625, 0.6609, 0.875, 0.6609, 0.875, 0.7026, 0.625, 0.7026, 0.125, 0.5, 0.375, 0.5, 0.375, 0.5359, 0.125, 0.5359, 0.125, 0.5359, 0.375, 0.5359, 0.375, 0.5776, 0.125, 0.5776, 0.125, 0.5776, 0.375, 0.5776, 0.375, 0.6192, 0.125, 0.6192, 0.125, 0.6192, 0.375, 0.6192, 0.375, 0.6609, 0.125, 0.6609, 0.125, 0.6609, 0.375, 0.6609, 0.375, 0.7026, 0.125, 0.7026, 0.375, 0.5, 0.625, 0.5, 0.625, 0.5359, 0.375, 0.5359, 0.375, 0.5359, 0.625, 0.5359, 0.625, 0.5776, 0.375, 0.5776, 0.375, 0.5776, 0.625, 0.5776, 0.625, 0.6193, 0.375, 0.6192, 0.375, 0.6192, 0.625, 0.6193, 0.625, 0.6609, 0.375, 0.6609, 0.375, 0.6609, 0.625, 0.6609, 0.625, 0.7026, 0.375, 0.7026, 0.375, 0.0, 0.625, 0.0, 0.625, 0.04742, 0.375, 0.04742, 0.375, 0.04742, 0.625, 0.04742, 0.625, 0.08908, 0.375, 0.08908, 0.375, 0.08908, 0.625, 0.08908, 0.625, 0.1307, 0.375, 0.1307, 0.375, 0.1307, 0.625, 0.1307, 0.625, 0.1724, 0.375, 0.1724, 0.375, 0.1724, 0.625, 0.1724, 0.625, 0.2141, 0.375, 0.2141])
me_cube_004.materials.append(mat_material_002)
me_cube_004.use_remesh_fix_poles = True
me_cube_004.use_remesh_preserve_attributes = False
me_cube_004.use_mirror_vertex_groups = False
me_cube_004.update()

# ---- objects
ob_light = bpy.data.objects.new('Light', light_light)
ob_camera = bpy.data.objects.new('Camera', cam_camera)
ob_cylinder = bpy.data.objects.new('Cylinder', me_cylinder)
ob_cube = bpy.data.objects.new('Cube', me_cube)
ob_cube_001 = bpy.data.objects.new('Cube.001', me_cube_001)
ob_cube_002 = bpy.data.objects.new('Cube.002', me_cube_002)
ob_cube_003 = bpy.data.objects.new('Cube.003', me_cube_003)
ob_cube_004 = bpy.data.objects.new('Cube.004', me_cube_004)

# ---- transforms, parenting, visibility, modifiers, constraints
ob_light.location = (4.076, 1.005, 5.904)
ob_light.rotation_euler = (0.6503, 0.05522, 1.866)
ob_light.lock_rotations_4d = False
ob_light.empty_display_type = 'ARROWS'
ob_light.color = (0.0, 0.0, 0.0, 0.0)
ob_light.lineart.crease_threshold = 0.0
ob_camera.location = (7.359, -6.926, 4.958)
ob_camera.rotation_euler = (1.109, 0.0, 0.8149)
ob_camera.lock_rotations_4d = False
ob_camera.empty_display_type = 'ARROWS'
ob_camera.color = (0.0, 0.0, 0.0, 0.0)
ob_camera.display_type = 'WIRE'
ob_camera.lineart.crease_threshold = 0.0
ob_cylinder.location = (0.0, 0.0, 0.0)
ob_cylinder.scale = (1.0, 1.0, 0.04034)
ob_cylinder.lineart.crease_threshold = 0.0
_m = ob_cylinder.modifiers.new('Subdivision', 'SUBSURF')
_m.uv_smooth = 'PRESERVE_CORNERS'
ob_cube.location = (0.3472, -0.4479, 0.07191)
ob_cube.scale = (0.2911, 0.382, 0.1258)
ob_cube.lineart.crease_threshold = 0.0
_m = ob_cube.modifiers.new('Subdivision', 'SUBSURF')
_m.uv_smooth = 'PRESERVE_CORNERS'
ob_cube_001.location = (-0.3155, -0.3791, 0.09845)
ob_cube_001.scale = (0.2911, 0.382, 0.1258)
ob_cube_001.lineart.crease_threshold = 0.0
_m = ob_cube_001.modifiers.new('Subdivision', 'SUBSURF')
_m.uv_smooth = 'PRESERVE_CORNERS'
ob_cube_002.location = (0.0369, -0.08497, 0.1753)
ob_cube_002.scale = (0.2911, 0.382, 0.1258)
ob_cube_002.lineart.crease_threshold = 0.0
_m = ob_cube_002.modifiers.new('Subdivision', 'SUBSURF')
_m.uv_smooth = 'PRESERVE_CORNERS'
ob_cube_003.location = (-0.3155, 0.3833, 0.09845)
ob_cube_003.scale = (0.2911, 0.382, 0.1258)
ob_cube_003.lineart.crease_threshold = 0.0
_m = ob_cube_003.modifiers.new('Subdivision', 'SUBSURF')
_m.uv_smooth = 'PRESERVE_CORNERS'
ob_cube_004.location = (0.3472, 0.3465, 0.07191)
ob_cube_004.scale = (0.2911, 0.382, 0.1258)
ob_cube_004.lineart.crease_threshold = 0.0
_m = ob_cube_004.modifiers.new('Subdivision', 'SUBSURF')
_m.uv_smooth = 'PRESERVE_CORNERS'

# ---- collection membership
col_collection.objects.link(ob_light)
col_collection.objects.link(ob_camera)
col_collection.objects.link(ob_cylinder)
col_collection.objects.link(ob_cube)
col_collection.objects.link(ob_cube_001)
col_collection.objects.link(ob_cube_002)
col_collection.objects.link(ob_cube_003)
col_collection.objects.link(ob_cube_004)

# ---- scene / render settings (as saved in the file)
scene.camera = ob_camera
scene.frame_start = 1; scene.frame_end = 250; scene.frame_set(59)
scene.render.engine = 'BLENDER_EEVEE_NEXT'
scene.cycles.use_denoising = False
scene.cycles.samples = 128
scene.cycles.sampling_pattern = 'TABULATED_SOBOL'
scene.cycles.use_adaptive_sampling = False
scene.cycles.use_light_tree = False
scene.view_settings.view_transform = 'Filmic'
bpy.context.view_layer.update()
